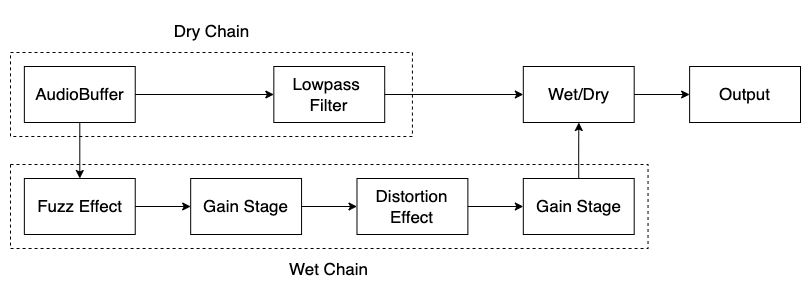

The diagram above was exported from draw.io. Its source (the exported page's mxGraphModel, read from the mxfile embedded in the PNG):
<mxGraphModel dx="1310" dy="832" grid="1" gridSize="10" guides="1" tooltips="1" connect="1" arrows="1" fold="1" page="1" pageScale="1" pageWidth="827" pageHeight="1169" math="0" shadow="0">
  <root>
    <mxCell id="0" />
    <mxCell id="1" parent="0" />
    <mxCell id="hrx6C7GK92WU7KQ5usmz-2" value="" style="group" vertex="1" connectable="0" parent="1">
      <mxGeometry x="10" y="10" width="790" height="280" as="geometry" />
    </mxCell>
    <mxCell id="LryQ9fPzHTdMKF2Zs9GQ-2" value="" style="rounded=0;whiteSpace=wrap;html=1;fillColor=none;dashed=1;fontSize=17;" parent="hrx6C7GK92WU7KQ5usmz-2" vertex="1">
      <mxGeometry y="42" width="401.9298245614035" height="84" as="geometry" />
    </mxCell>
    <mxCell id="gi9qCSFMfWnRDz3mOwAV-1" value="AudioBuffer" style="rounded=0;whiteSpace=wrap;html=1;fontSize=17;" parent="hrx6C7GK92WU7KQ5usmz-2" vertex="1">
      <mxGeometry x="13.85964912280702" y="56" width="110.87719298245615" height="56" as="geometry" />
    </mxCell>
    <mxCell id="gi9qCSFMfWnRDz3mOwAV-2" value="Lowpass &lt;br style=&quot;font-size: 17px;&quot;&gt;Filter" style="whiteSpace=wrap;html=1;rounded=0;fontSize=17;" parent="hrx6C7GK92WU7KQ5usmz-2" vertex="1">
      <mxGeometry x="263.33333333333337" y="56" width="110.87719298245615" height="56" as="geometry" />
    </mxCell>
    <mxCell id="gi9qCSFMfWnRDz3mOwAV-3" value="" style="edgeStyle=orthogonalEdgeStyle;rounded=0;orthogonalLoop=1;jettySize=auto;html=1;fontSize=17;" parent="hrx6C7GK92WU7KQ5usmz-2" source="gi9qCSFMfWnRDz3mOwAV-1" target="gi9qCSFMfWnRDz3mOwAV-2" edge="1">
      <mxGeometry relative="1" as="geometry" />
    </mxCell>
    <mxCell id="gi9qCSFMfWnRDz3mOwAV-6" value="Wet/Dry" style="whiteSpace=wrap;html=1;rounded=0;fontSize=17;" parent="hrx6C7GK92WU7KQ5usmz-2" vertex="1">
      <mxGeometry x="512.8070175438597" y="56" width="110.87719298245615" height="56" as="geometry" />
    </mxCell>
    <mxCell id="gi9qCSFMfWnRDz3mOwAV-7" value="" style="edgeStyle=orthogonalEdgeStyle;rounded=0;orthogonalLoop=1;jettySize=auto;html=1;fontSize=17;" parent="hrx6C7GK92WU7KQ5usmz-2" source="gi9qCSFMfWnRDz3mOwAV-2" target="gi9qCSFMfWnRDz3mOwAV-6" edge="1">
      <mxGeometry relative="1" as="geometry" />
    </mxCell>
    <mxCell id="gi9qCSFMfWnRDz3mOwAV-8" value="Dry Chain" style="text;html=1;strokeColor=none;fillColor=none;align=center;verticalAlign=middle;whiteSpace=wrap;rounded=0;fontSize=17;" parent="hrx6C7GK92WU7KQ5usmz-2" vertex="1">
      <mxGeometry x="145.5263157894737" width="110.87719298245615" height="42" as="geometry" />
    </mxCell>
    <mxCell id="gi9qCSFMfWnRDz3mOwAV-9" value="Output" style="whiteSpace=wrap;html=1;rounded=0;fontSize=17;" parent="hrx6C7GK92WU7KQ5usmz-2" vertex="1">
      <mxGeometry x="679.1228070175439" y="56" width="110.87719298245615" height="56" as="geometry" />
    </mxCell>
    <mxCell id="gi9qCSFMfWnRDz3mOwAV-10" value="" style="edgeStyle=orthogonalEdgeStyle;rounded=0;orthogonalLoop=1;jettySize=auto;html=1;fontSize=17;" parent="hrx6C7GK92WU7KQ5usmz-2" source="gi9qCSFMfWnRDz3mOwAV-6" target="gi9qCSFMfWnRDz3mOwAV-9" edge="1">
      <mxGeometry relative="1" as="geometry" />
    </mxCell>
    <mxCell id="gi9qCSFMfWnRDz3mOwAV-12" value="Fuzz Effect" style="rounded=0;whiteSpace=wrap;html=1;fontSize=17;" parent="hrx6C7GK92WU7KQ5usmz-2" vertex="1">
      <mxGeometry x="13.85964912280702" y="168" width="110.87719298245615" height="56" as="geometry" />
    </mxCell>
    <mxCell id="gi9qCSFMfWnRDz3mOwAV-13" value="" style="edgeStyle=orthogonalEdgeStyle;rounded=0;orthogonalLoop=1;jettySize=auto;html=1;fontSize=17;" parent="hrx6C7GK92WU7KQ5usmz-2" source="gi9qCSFMfWnRDz3mOwAV-1" target="gi9qCSFMfWnRDz3mOwAV-12" edge="1">
      <mxGeometry relative="1" as="geometry">
        <Array as="points">
          <mxPoint x="69.2982456140351" y="196" />
        </Array>
      </mxGeometry>
    </mxCell>
    <mxCell id="gi9qCSFMfWnRDz3mOwAV-14" value="Wet Chain" style="text;html=1;strokeColor=none;fillColor=none;align=center;verticalAlign=middle;whiteSpace=wrap;rounded=0;fontSize=17;" parent="hrx6C7GK92WU7KQ5usmz-2" vertex="1">
      <mxGeometry x="263.33333333333337" y="237.99999999999997" width="110.87719298245615" height="42" as="geometry" />
    </mxCell>
    <mxCell id="gi9qCSFMfWnRDz3mOwAV-19" value="Gain Stage" style="rounded=0;whiteSpace=wrap;html=1;fontSize=17;" parent="hrx6C7GK92WU7KQ5usmz-2" vertex="1">
      <mxGeometry x="180.17543859649123" y="168" width="110.87719298245615" height="56" as="geometry" />
    </mxCell>
    <mxCell id="gi9qCSFMfWnRDz3mOwAV-20" value="" style="edgeStyle=orthogonalEdgeStyle;rounded=0;orthogonalLoop=1;jettySize=auto;html=1;fontSize=17;" parent="hrx6C7GK92WU7KQ5usmz-2" source="gi9qCSFMfWnRDz3mOwAV-12" target="gi9qCSFMfWnRDz3mOwAV-19" edge="1">
      <mxGeometry relative="1" as="geometry" />
    </mxCell>
    <mxCell id="gi9qCSFMfWnRDz3mOwAV-21" value="Distortion Effect" style="rounded=0;whiteSpace=wrap;html=1;fontSize=17;" parent="hrx6C7GK92WU7KQ5usmz-2" vertex="1">
      <mxGeometry x="346.49122807017545" y="168" width="110.87719298245615" height="56" as="geometry" />
    </mxCell>
    <mxCell id="gi9qCSFMfWnRDz3mOwAV-22" value="" style="edgeStyle=orthogonalEdgeStyle;rounded=0;orthogonalLoop=1;jettySize=auto;html=1;fontSize=17;" parent="hrx6C7GK92WU7KQ5usmz-2" source="gi9qCSFMfWnRDz3mOwAV-19" target="gi9qCSFMfWnRDz3mOwAV-21" edge="1">
      <mxGeometry relative="1" as="geometry" />
    </mxCell>
    <mxCell id="gi9qCSFMfWnRDz3mOwAV-23" value="Gain Stage" style="rounded=0;whiteSpace=wrap;html=1;fontSize=17;" parent="hrx6C7GK92WU7KQ5usmz-2" vertex="1">
      <mxGeometry x="512.8070175438597" y="168" width="110.87719298245615" height="56" as="geometry" />
    </mxCell>
    <mxCell id="gi9qCSFMfWnRDz3mOwAV-24" value="" style="edgeStyle=orthogonalEdgeStyle;rounded=0;orthogonalLoop=1;jettySize=auto;html=1;fontSize=17;" parent="hrx6C7GK92WU7KQ5usmz-2" source="gi9qCSFMfWnRDz3mOwAV-21" target="gi9qCSFMfWnRDz3mOwAV-23" edge="1">
      <mxGeometry relative="1" as="geometry" />
    </mxCell>
    <mxCell id="gi9qCSFMfWnRDz3mOwAV-28" value="" style="edgeStyle=orthogonalEdgeStyle;rounded=0;orthogonalLoop=1;jettySize=auto;html=1;exitX=0.5;exitY=0;exitDx=0;exitDy=0;fontSize=17;" parent="hrx6C7GK92WU7KQ5usmz-2" source="gi9qCSFMfWnRDz3mOwAV-23" target="gi9qCSFMfWnRDz3mOwAV-6" edge="1">
      <mxGeometry relative="1" as="geometry">
        <mxPoint x="679.1228070175439" y="168" as="sourcePoint" />
      </mxGeometry>
    </mxCell>
    <mxCell id="LryQ9fPzHTdMKF2Zs9GQ-1" value="" style="rounded=0;whiteSpace=wrap;html=1;fillColor=none;dashed=1;fontSize=17;" parent="hrx6C7GK92WU7KQ5usmz-2" vertex="1">
      <mxGeometry y="154" width="637.5438596491229" height="84" as="geometry" />
    </mxCell>
  </root>
</mxGraphModel>